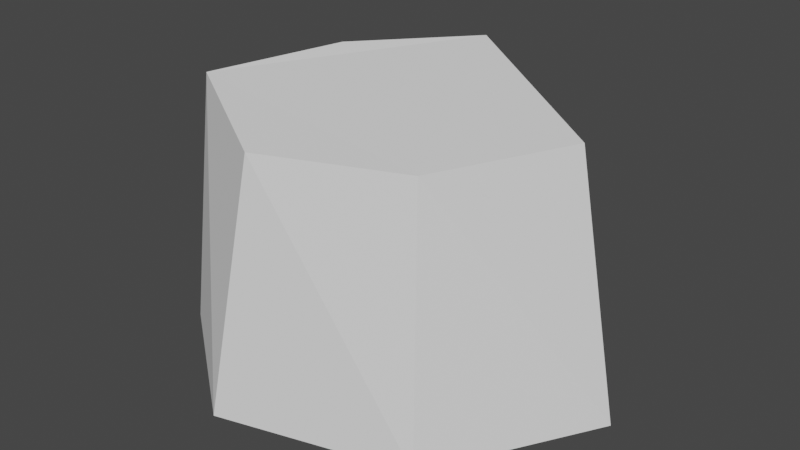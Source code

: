# Source: tree_stump.blend  (saved by Blender 2.80.60; exported with 4.5.12 LTS)
import bpy
from mathutils import Matrix  # noqa: F401  (used for matrix-valued properties, if any)

bpy.ops.wm.read_factory_settings(use_empty=True)
scene = bpy.context.scene
scene.name = 'Scene'

# ---- collections
col_collection = bpy.data.collections.new('Collection'); scene.collection.children.link(col_collection)

# ---- world
world_world = bpy.data.worlds.new('World'); scene.world = world_world
world_world.use_nodes = True; world_world.node_tree.nodes.clear()
_N = world_world.node_tree.nodes; _L = world_world.node_tree.links
n0 = _N.new('ShaderNodeOutputWorld'); n0.name = 'World Output'; n0.location = (300, 300)
n1 = _N.new('ShaderNodeBackground'); n1.name = 'Background'; n1.location = (10, 300)
n1.inputs[0].default_value = (0.05088, 0.05088, 0.05088, 1.0)
_L.new(n1.outputs[0], n0.inputs[0])
n0.is_active_output = True
world_world.color = (0.05088, 0.05088, 0.05088)
world_world.use_sun_shadow = False
world_world.sun_shadow_jitter_overblur = 0.0

# ---- meshes
me_cylinder = bpy.data.meshes.new('Cylinder')
me_cylinder.from_pydata([(-0.101, 0.5011, -0.8932), (-0.101, 0.3772, -0.07245), (0.5116, 0.1089, -0.8932), (0.3938, 0.07066, -0.148), (0.2467, -0.3484, -0.8932), (0.1739, -0.2482, -0.1813), (-0.2816, -0.499, -0.8932), (-0.2087, -0.3988, -0.1813), (-0.5085, 0.1692, -0.8932), (-0.3907, 0.1309, -0.08958), (-0.68, -0.1951, -0.8932), (-0.581, -0.1799, -0.1325)], [], [(0, 1, 3, 2), (2, 3, 5, 4), (4, 5, 7, 6), (3, 1, 9, 11, 7, 5), (6, 7, 11, 10), (8, 9, 1, 0), (0, 2, 4, 6, 10, 8), (10, 11, 9, 8)])
_uv = me_cylinder.uv_layers.new(name='UVMap')
_uv.uv.foreach_set('vector', [0.2366, 0.9703, 0.2366, 0.9881, 0.2295, 0.9881, 0.2295, 0.9703, 0.2295, 0.9703, 0.2295, 0.9881, 0.2223, 0.9881, 0.2223, 0.9703, 0.2223, 0.9703, 0.2223, 0.9881, 0.2152, 0.9881, 0.2152, 0.9703, 0.218, 0.964, 0.2098, 0.9699, 0.2017, 0.964, 0.2031, 0.9595, 0.2048, 0.9544, 0.2149, 0.9544, 0.2152, 0.9703, 0.2152, 0.9881, 0.2114, 0.9881, 0.2112, 0.9703, 0.208, 0.9703, 0.208, 0.9881, 0.2009, 0.9881, 0.2009, 0.9703, 0.2277, 0.9699, 0.2358, 0.964, 0.2327, 0.9544, 0.2226, 0.9544, 0.2209, 0.9597, 0.2195, 0.964, 0.2112, 0.9703, 0.2114, 0.9881, 0.208, 0.9881, 0.208, 0.9703])
me_cylinder.use_remesh_preserve_volume = False
me_cylinder.use_remesh_preserve_attributes = False
me_cylinder.use_mirror_vertex_groups = False
me_cylinder.update()

# ---- objects
ob_cylinder = bpy.data.objects.new('Cylinder', me_cylinder)

# ---- transforms, parenting, visibility, modifiers, constraints
ob_cylinder.location = (0.0, 0.0, 0.8584)
ob_cylinder.lineart.crease_threshold = 0.0

# ---- collection membership
col_collection.objects.link(ob_cylinder)

# ---- scene / render settings (as saved in the file)
scene.frame_start = 1; scene.frame_end = 250; scene.frame_set(1)
scene.render.engine = 'BLENDER_EEVEE_NEXT'
scene.cycles.use_denoising = False
scene.cycles.samples = 128
scene.cycles.sampling_pattern = 'TABULATED_SOBOL'
scene.cycles.use_adaptive_sampling = False
scene.cycles.use_light_tree = False
scene.view_settings.view_transform = 'Filmic'
bpy.context.view_layer.update()

# ---- added for rendering (the .blend has no active camera and no usable light): camera, sun
cam_auto = bpy.data.cameras.new('AutoCamera')
cam_auto.lens = 50.0
cam_auto.sensor_width = 36.0
cam_auto.clip_end = 1000.0
ob_auto_camera = bpy.data.objects.new('AutoCamera', cam_auto)
scene.collection.objects.link(ob_auto_camera)
ob_auto_camera.location = (1.54322, -1.95186, 1.67744)
ob_auto_camera.rotation_euler = (1.09748, -7.21219e-08, 0.694738)
scene.camera = ob_auto_camera
light_auto_sun = bpy.data.lights.new('AutoSun', 'SUN')
light_auto_sun.energy = 3.0
light_auto_sun.angle = 0.0523599
ob_auto_sun = bpy.data.objects.new('AutoSun', light_auto_sun)
scene.collection.objects.link(ob_auto_sun)
ob_auto_sun.rotation_euler = (0.872665, 0.174533, 0.523599)
bpy.context.view_layer.update()

